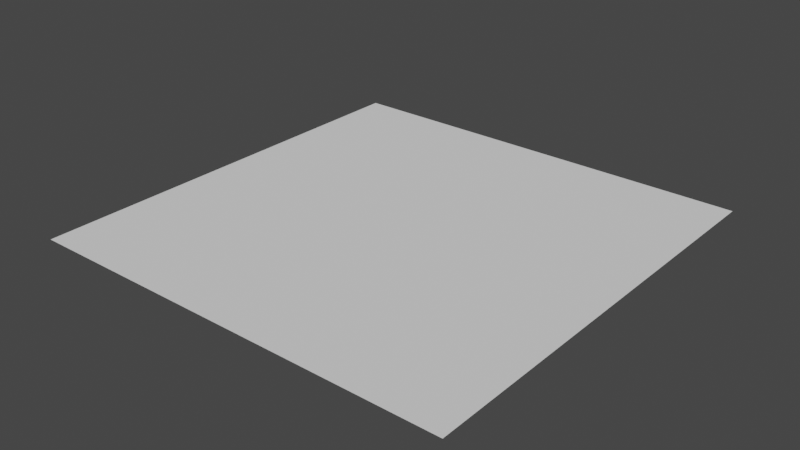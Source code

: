 # Source: BigPlane.blend  (saved by Blender 2.80.75; exported with 4.5.12 LTS)
import bpy
from mathutils import Matrix  # noqa: F401  (used for matrix-valued properties, if any)

bpy.ops.wm.read_factory_settings(use_empty=True)
scene = bpy.context.scene
scene.name = 'Scene'

# ---- collections
col_collection = bpy.data.collections.new('Collection'); scene.collection.children.link(col_collection)

# ---- world
world_world = bpy.data.worlds.new('World'); scene.world = world_world
world_world.use_nodes = True; world_world.node_tree.nodes.clear()
_N = world_world.node_tree.nodes; _L = world_world.node_tree.links
n0 = _N.new('ShaderNodeOutputWorld'); n0.name = 'World Output'; n0.location = (300, 300)
n1 = _N.new('ShaderNodeBackground'); n1.name = 'Background'; n1.location = (10, 300)
n1.inputs[0].default_value = (0.05088, 0.05088, 0.05088, 1.0)
_L.new(n1.outputs[0], n0.inputs[0])
n0.is_active_output = True
world_world.color = (0.05088, 0.05088, 0.05088)
world_world.use_sun_shadow = False
world_world.sun_shadow_jitter_overblur = 0.0

# ---- meshes
me_plane = bpy.data.meshes.new('Plane')
me_plane.from_pydata([(-1.0, -1.0, 0.0), (1.0, -1.0, 0.0), (-1.0, 1.0, 0.0), (1.0, 1.0, 0.0)], [], [(0, 1, 3, 2)])
me_plane.polygons.foreach_set('use_smooth', [True] * 1)
_uv = me_plane.uv_layers.new(name='UVMap')
_uv.uv.foreach_set('vector', [0.0, 0.0, 1.0, 0.0, 1.0, 1.0, 0.0, 1.0])
me_plane.use_remesh_preserve_volume = False
me_plane.use_remesh_preserve_attributes = False
me_plane.use_mirror_vertex_groups = False
me_plane.update()

# ---- objects
ob_plane = bpy.data.objects.new('Plane', me_plane)

# ---- transforms, parenting, visibility, modifiers, constraints
ob_plane.location = (0.0, 0.0, 0.0)
ob_plane.scale = (20.0, 20.0, 1.0)
ob_plane.lineart.crease_threshold = 0.0

# ---- collection membership
col_collection.objects.link(ob_plane)

# ---- scene / render settings (as saved in the file)
scene.frame_start = 1; scene.frame_end = 250; scene.frame_set(1)
scene.render.engine = 'BLENDER_EEVEE_NEXT'
scene.cycles.use_denoising = False
scene.cycles.samples = 128
scene.cycles.sampling_pattern = 'TABULATED_SOBOL'
scene.cycles.use_adaptive_sampling = False
scene.cycles.use_light_tree = False
scene.view_settings.view_transform = 'Filmic'
bpy.context.view_layer.update()

# ---- added for rendering (the .blend has no active camera and no usable light): camera, sun
cam_auto = bpy.data.cameras.new('AutoCamera')
cam_auto.lens = 50.0
cam_auto.sensor_width = 36.0
cam_auto.clip_end = 1000.0
ob_auto_camera = bpy.data.objects.new('AutoCamera', cam_auto)
scene.collection.objects.link(ob_auto_camera)
ob_auto_camera.location = (52.3386, -62.8063, 41.8709)
ob_auto_camera.rotation_euler = (1.09748, -7.21219e-08, 0.694738)
scene.camera = ob_auto_camera
light_auto_sun = bpy.data.lights.new('AutoSun', 'SUN')
light_auto_sun.energy = 3.0
light_auto_sun.angle = 0.0523599
ob_auto_sun = bpy.data.objects.new('AutoSun', light_auto_sun)
scene.collection.objects.link(ob_auto_sun)
ob_auto_sun.rotation_euler = (0.872665, 0.174533, 0.523599)
bpy.context.view_layer.update()
